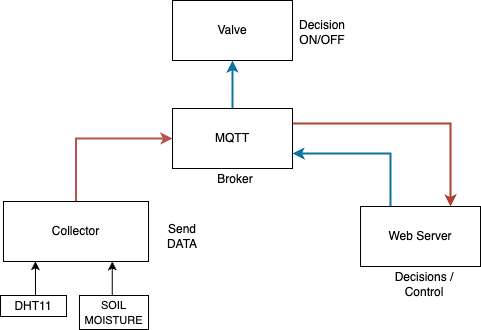

The diagram above was exported from draw.io. Its source (the exported page's mxGraphModel, read from the mxfile embedded in the PNG):
<mxGraphModel dx="707" dy="445" grid="0" gridSize="7" guides="1" tooltips="1" connect="1" arrows="1" fold="1" page="1" pageScale="1" pageWidth="827" pageHeight="1169" math="0" shadow="0">
  <root>
    <mxCell id="0" />
    <mxCell id="1" parent="0" />
    <mxCell id="Og0NEqNlOhGXsuFwpV2H-8" style="edgeStyle=orthogonalEdgeStyle;rounded=0;orthogonalLoop=1;jettySize=auto;html=1;exitX=0.5;exitY=0;exitDx=0;exitDy=0;entryX=0;entryY=0.5;entryDx=0;entryDy=0;fillColor=#f8cecc;strokeColor=#b85450;strokeWidth=2;" edge="1" parent="1" source="Og0NEqNlOhGXsuFwpV2H-1" target="Og0NEqNlOhGXsuFwpV2H-7">
      <mxGeometry relative="1" as="geometry" />
    </mxCell>
    <mxCell id="Og0NEqNlOhGXsuFwpV2H-1" value="Collector" style="rounded=0;whiteSpace=wrap;html=1;" vertex="1" parent="1">
      <mxGeometry x="184" y="491" width="145" height="60" as="geometry" />
    </mxCell>
    <mxCell id="Og0NEqNlOhGXsuFwpV2H-11" style="edgeStyle=orthogonalEdgeStyle;rounded=0;orthogonalLoop=1;jettySize=auto;html=1;exitX=0.25;exitY=0;exitDx=0;exitDy=0;entryX=1;entryY=0.75;entryDx=0;entryDy=0;fillColor=#b1ddf0;strokeColor=#10739e;strokeWidth=2;" edge="1" parent="1" source="Og0NEqNlOhGXsuFwpV2H-2" target="Og0NEqNlOhGXsuFwpV2H-7">
      <mxGeometry relative="1" as="geometry" />
    </mxCell>
    <mxCell id="Og0NEqNlOhGXsuFwpV2H-2" value="Web Server" style="rounded=0;whiteSpace=wrap;html=1;" vertex="1" parent="1">
      <mxGeometry x="541" y="496" width="120" height="60" as="geometry" />
    </mxCell>
    <mxCell id="Og0NEqNlOhGXsuFwpV2H-3" value="DHT11" style="rounded=0;whiteSpace=wrap;html=1;" vertex="1" parent="1">
      <mxGeometry x="181" y="585" width="66" height="21" as="geometry" />
    </mxCell>
    <mxCell id="Og0NEqNlOhGXsuFwpV2H-29" style="edgeStyle=orthogonalEdgeStyle;rounded=0;orthogonalLoop=1;jettySize=auto;html=1;exitX=0.5;exitY=0;exitDx=0;exitDy=0;entryX=0.75;entryY=1;entryDx=0;entryDy=0;" edge="1" parent="1" source="Og0NEqNlOhGXsuFwpV2H-4" target="Og0NEqNlOhGXsuFwpV2H-1">
      <mxGeometry relative="1" as="geometry" />
    </mxCell>
    <mxCell id="Og0NEqNlOhGXsuFwpV2H-4" value="&lt;font style=&quot;font-size: 11px;&quot;&gt;SOIL MOISTURE&lt;/font&gt;" style="rounded=0;whiteSpace=wrap;html=1;" vertex="1" parent="1">
      <mxGeometry x="260" y="585" width="69" height="34" as="geometry" />
    </mxCell>
    <mxCell id="Og0NEqNlOhGXsuFwpV2H-14" style="edgeStyle=orthogonalEdgeStyle;rounded=0;orthogonalLoop=1;jettySize=auto;html=1;exitX=0.5;exitY=0;exitDx=0;exitDy=0;entryX=0.5;entryY=1;entryDx=0;entryDy=0;fillColor=#b1ddf0;strokeColor=#10739e;strokeWidth=2;" edge="1" parent="1" source="Og0NEqNlOhGXsuFwpV2H-7" target="Og0NEqNlOhGXsuFwpV2H-13">
      <mxGeometry relative="1" as="geometry" />
    </mxCell>
    <mxCell id="Og0NEqNlOhGXsuFwpV2H-15" style="edgeStyle=orthogonalEdgeStyle;rounded=0;orthogonalLoop=1;jettySize=auto;html=1;exitX=1;exitY=0.25;exitDx=0;exitDy=0;entryX=0.75;entryY=0;entryDx=0;entryDy=0;fillColor=#fad9d5;strokeColor=#ae4132;strokeWidth=2;" edge="1" parent="1" source="Og0NEqNlOhGXsuFwpV2H-7" target="Og0NEqNlOhGXsuFwpV2H-2">
      <mxGeometry relative="1" as="geometry" />
    </mxCell>
    <mxCell id="Og0NEqNlOhGXsuFwpV2H-7" value="MQTT" style="rounded=0;whiteSpace=wrap;html=1;" vertex="1" parent="1">
      <mxGeometry x="353" y="398" width="120" height="60" as="geometry" />
    </mxCell>
    <mxCell id="Og0NEqNlOhGXsuFwpV2H-13" value="Valve" style="rounded=0;whiteSpace=wrap;html=1;" vertex="1" parent="1">
      <mxGeometry x="353" y="290" width="120" height="60" as="geometry" />
    </mxCell>
    <mxCell id="Og0NEqNlOhGXsuFwpV2H-16" value="Decision&lt;br&gt;ON/OFF" style="text;html=1;strokeColor=none;fillColor=none;align=center;verticalAlign=middle;whiteSpace=wrap;rounded=0;" vertex="1" parent="1">
      <mxGeometry x="473" y="307" width="60" height="30" as="geometry" />
    </mxCell>
    <mxCell id="Og0NEqNlOhGXsuFwpV2H-17" value="Decisions / Control" style="text;html=1;strokeColor=none;fillColor=none;align=center;verticalAlign=middle;whiteSpace=wrap;rounded=0;" vertex="1" parent="1">
      <mxGeometry x="572" y="556" width="66" height="35" as="geometry" />
    </mxCell>
    <mxCell id="Og0NEqNlOhGXsuFwpV2H-18" value="Send DATA" style="text;html=1;strokeColor=none;fillColor=none;align=center;verticalAlign=middle;whiteSpace=wrap;rounded=0;" vertex="1" parent="1">
      <mxGeometry x="333" y="511" width="60" height="30" as="geometry" />
    </mxCell>
    <mxCell id="Og0NEqNlOhGXsuFwpV2H-19" value="Broker" style="text;html=1;strokeColor=none;fillColor=none;align=center;verticalAlign=middle;whiteSpace=wrap;rounded=0;" vertex="1" parent="1">
      <mxGeometry x="386" y="454" width="60" height="30" as="geometry" />
    </mxCell>
    <mxCell id="Og0NEqNlOhGXsuFwpV2H-28" style="edgeStyle=orthogonalEdgeStyle;rounded=0;orthogonalLoop=1;jettySize=auto;html=1;exitX=0.5;exitY=0;exitDx=0;exitDy=0;entryX=0.22;entryY=0.996;entryDx=0;entryDy=0;entryPerimeter=0;" edge="1" parent="1" source="Og0NEqNlOhGXsuFwpV2H-3" target="Og0NEqNlOhGXsuFwpV2H-1">
      <mxGeometry relative="1" as="geometry" />
    </mxCell>
  </root>
</mxGraphModel>